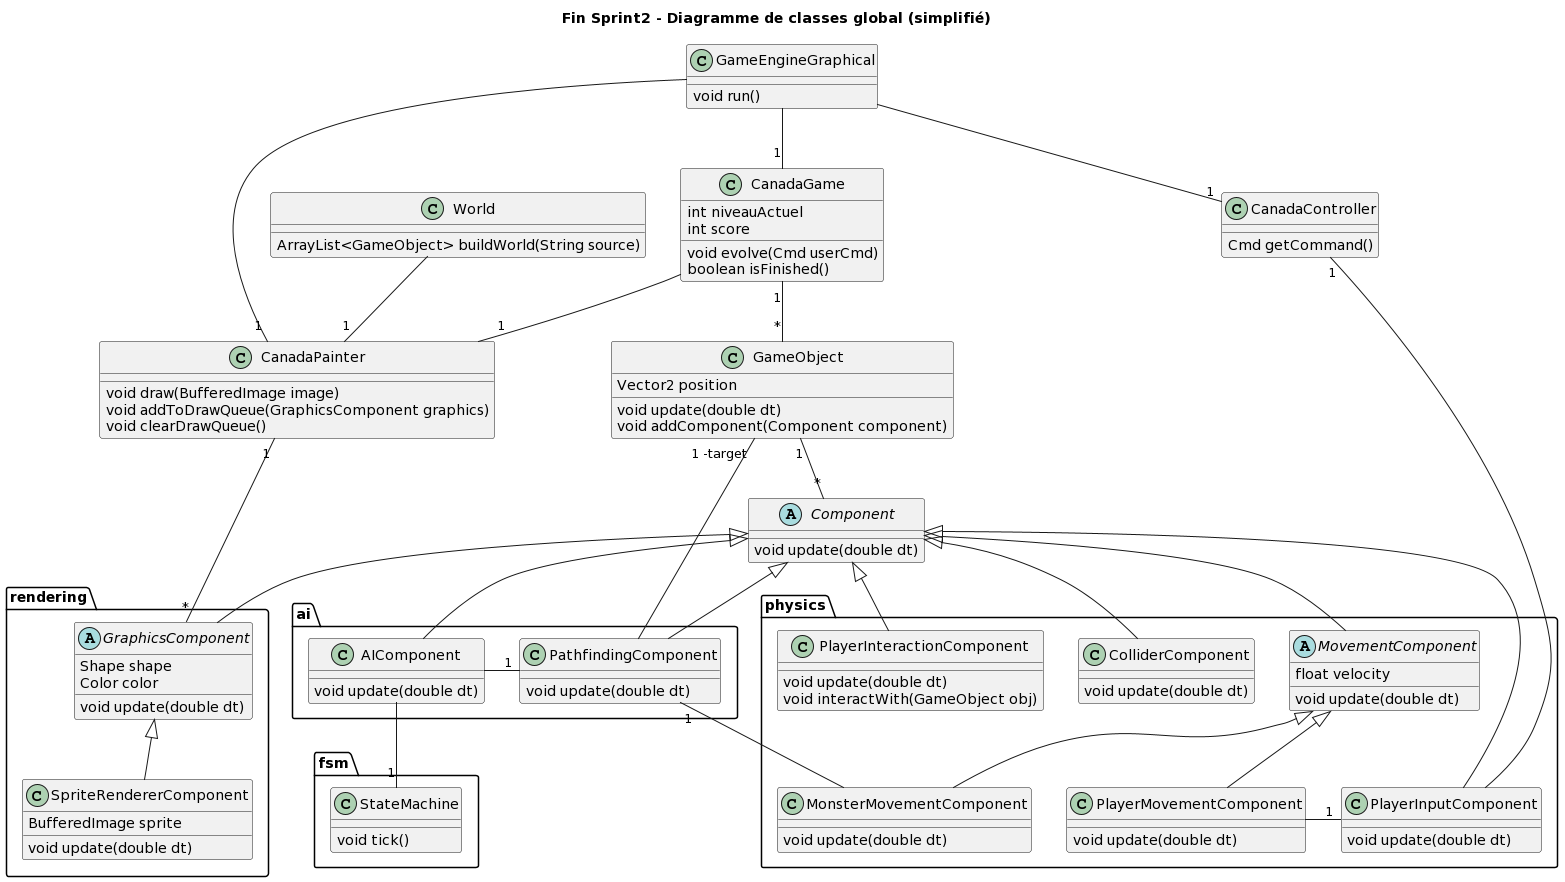

The diagram above was rendered by PlantUML. Its source (embedded in the PNG):
@startuml
title "Fin Sprint2 - Diagramme de classes global (simplifié)"

class GameEngineGraphical {
void run()
}


class CanadaGame {
int niveauActuel
int score
void evolve(Cmd userCmd)
boolean isFinished()
}

class CanadaPainter {
void draw(BufferedImage image)
void addToDrawQueue(GraphicsComponent graphics)
void clearDrawQueue()
}

class CanadaController{
Cmd getCommand()
}

class World {
ArrayList<GameObject> buildWorld(String source)
}

class GameObject {
Vector2 position
void update(double dt)
void addComponent(Component component)
}

abstract class Component{
void update(double dt)
}

package physics{

class PlayerInputComponent{
void update(double dt)
}

abstract class MovementComponent{
float velocity
void update(double dt)
}

class PlayerMovementComponent{
void update(double dt)
}

class MonsterMovementComponent{
void update(double dt)
}

class ColliderComponent{
void update(double dt)
}

class PlayerInteractionComponent{
void update(double dt)
void interactWith(GameObject obj)
}
}

package ai{
class PathfindingComponent{
void update(double dt)
}

class AIComponent{
void update(double dt)
}
}

package rendering {
abstract class GraphicsComponent{
Shape shape
Color color
void update(double dt)
}

class SpriteRendererComponent{
BufferedImage sprite
void update(double dt)
}
}

package fsm{
class StateMachine{
void tick()
}
}

GameEngineGraphical -- "1"CanadaGame
GameEngineGraphical -- "1"CanadaPainter
GameEngineGraphical -- "1"CanadaController

CanadaGame "1"--"*"GameObject
CanadaGame --"1" CanadaPainter
World --"1" CanadaPainter

GameObject "1"--"*"Component

Component <|-- GraphicsComponent
Component <|-- PlayerInputComponent
Component <|-- MovementComponent
Component <|-- PathfindingComponent
Component <|-- ColliderComponent
Component <|-- AIComponent
Component <|-- PlayerInteractionComponent

GraphicsComponent <|-- SpriteRendererComponent

MovementComponent <|-- PlayerMovementComponent
MovementComponent <|-- MonsterMovementComponent

PlayerInputComponent "1"- PlayerMovementComponent
PathfindingComponent "1"- MonsterMovementComponent
AIComponent -"1" PathfindingComponent
AIComponent --"1" StateMachine
GameObject "1 -target"-- PathfindingComponent

CanadaController "1"-- PlayerInputComponent
CanadaPainter "1"--"*" GraphicsComponent
@enduml